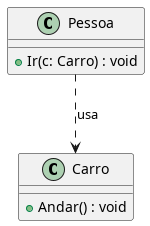

The diagram above was rendered by PlantUML. Its source (embedded in the PNG):
@startuml
class Pessoa {
  + Ir(c: Carro) : void
}
class Carro {
  + Andar() : void
}
Pessoa ..> Carro : usa
@enduml